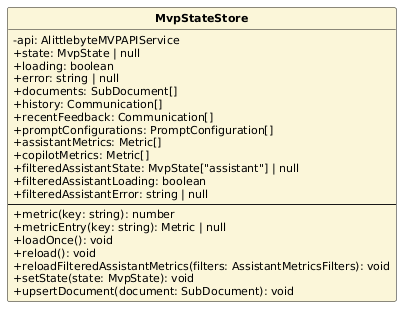

The diagram above was rendered by PlantUML. Its source (embedded in the PNG):
@startuml
skinparam classAttributeIconSize 0
skinparam classFontStyle bold
skinparam classFontSize 13
skinparam classAttributeFontSize 11
skinparam shadowing false
hide circle
class MvpStateStore #FBF6D9 {
  -api: AlittlebyteMVPAPIService
  +state: MvpState | null
  +loading: boolean
  +error: string | null
  +documents: SubDocument[]
  +history: Communication[]
  +recentFeedback: Communication[]
  +promptConfigurations: PromptConfiguration[]
  +assistantMetrics: Metric[]
  +copilotMetrics: Metric[]
  +filteredAssistantState: MvpState["assistant"] | null
  +filteredAssistantLoading: boolean
  +filteredAssistantError: string | null
  --
  +metric(key: string): number
  +metricEntry(key: string): Metric | null
  +loadOnce(): void
  +reload(): void
  +reloadFilteredAssistantMetrics(filters: AssistantMetricsFilters): void
  +setState(state: MvpState): void
  +upsertDocument(document: SubDocument): void
}
@enduml